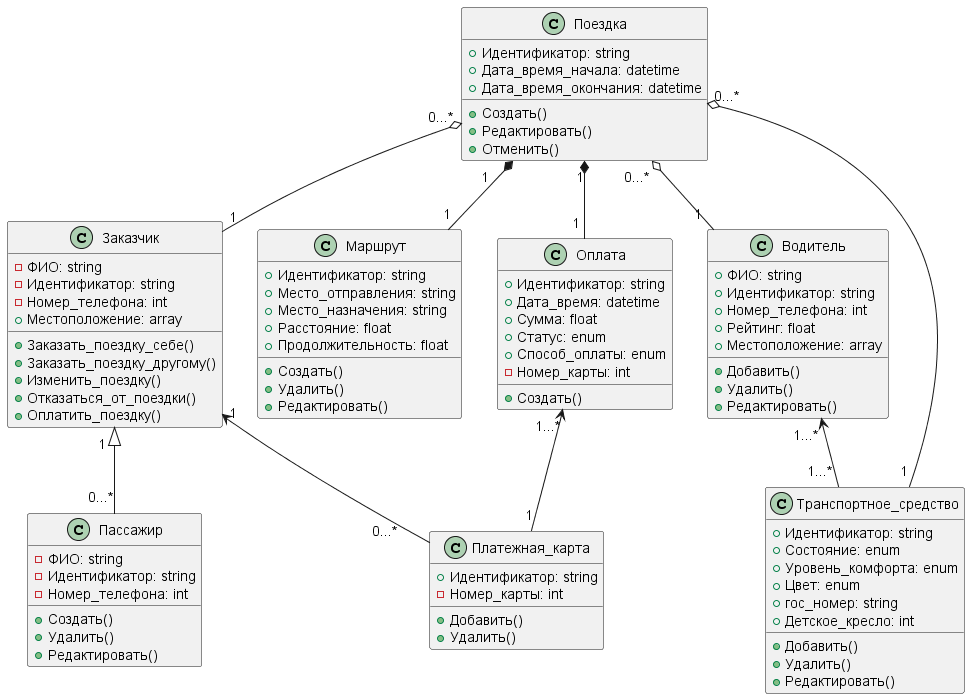

The diagram above was rendered by PlantUML. Its source (embedded in the PNG):
@startuml


class "Заказчик" as class1 {
    -ФИО: string
    -Идентификатор: string
    -Номер_телефона: int
    +Местоположение: array
    +Заказать_поездку_себе()
    +Заказать_поездку_другому()
    +Изменить_поездку()
    +Отказаться_от_поездки()
    +Оплатить_поездку()
}
class "Пассажир" as class2 {
    -ФИО: string
    -Идентификатор: string
    -Номер_телефона: int
    +Создать()
    +Удалить()
    +Редактировать()
}

class "Поездка" as class3 {
    +Идентификатор: string 
    +Дата_время_начала: datetime
    +Дата_время_окончания: datetime
    +Создать()
    +Редактировать()
    +Отменить()
} 

class "Маршрут" as class4 {
    +Идентификатор: string
    +Место_отправления: string
    +Место_назначения: string
    +Расстояние: float
    +Продолжительность: float
    +Создать()
    +Удалить()
    +Редактировать()
}

class "Водитель" as class5 {
    +ФИО: string
    +Идентификатор: string
    +Номер_телефона: int
    +Рейтинг: float
    +Местоположение: array
    +Добавить()
    +Удалить()
    +Редактировать()
}

class "Оплата" as class6 {
    +Идентификатор: string
    +Дата_время: datetime
    +Сумма: float
    +Статус: enum
    +Способ_оплаты: enum
    -Номер_карты: int
    +Создать()
}

class "Транспортное_средство" as class7{
    +Идентификатор: string 
    +Состояние: enum
    +Уровень_комфорта: enum
    +Цвет: enum
    +гос_номер: string
    +Детское_кресло: int
    +Добавить()
    +Удалить()
    +Редактировать()
}

class "Платежная_карта" as class8{
    +Идентификатор: string
    -Номер_карты: int
    +Добавить()
    +Удалить()
}

class1 "1  " <|-- "0...*" class2
class3 "0...*" o--  "1" class1
class3 "1    " *-- "1 " class4
class3 "0...*  " o-- "1 " class5
class3 "1" *-- "1 " class6
class3 "0...*" o-- "1 " class7
class1 "1" <-- "0...*      "class8
class6 "1...*"<-- "1" class8
class5 "1...* " <-- "1...* " class7

@enduml